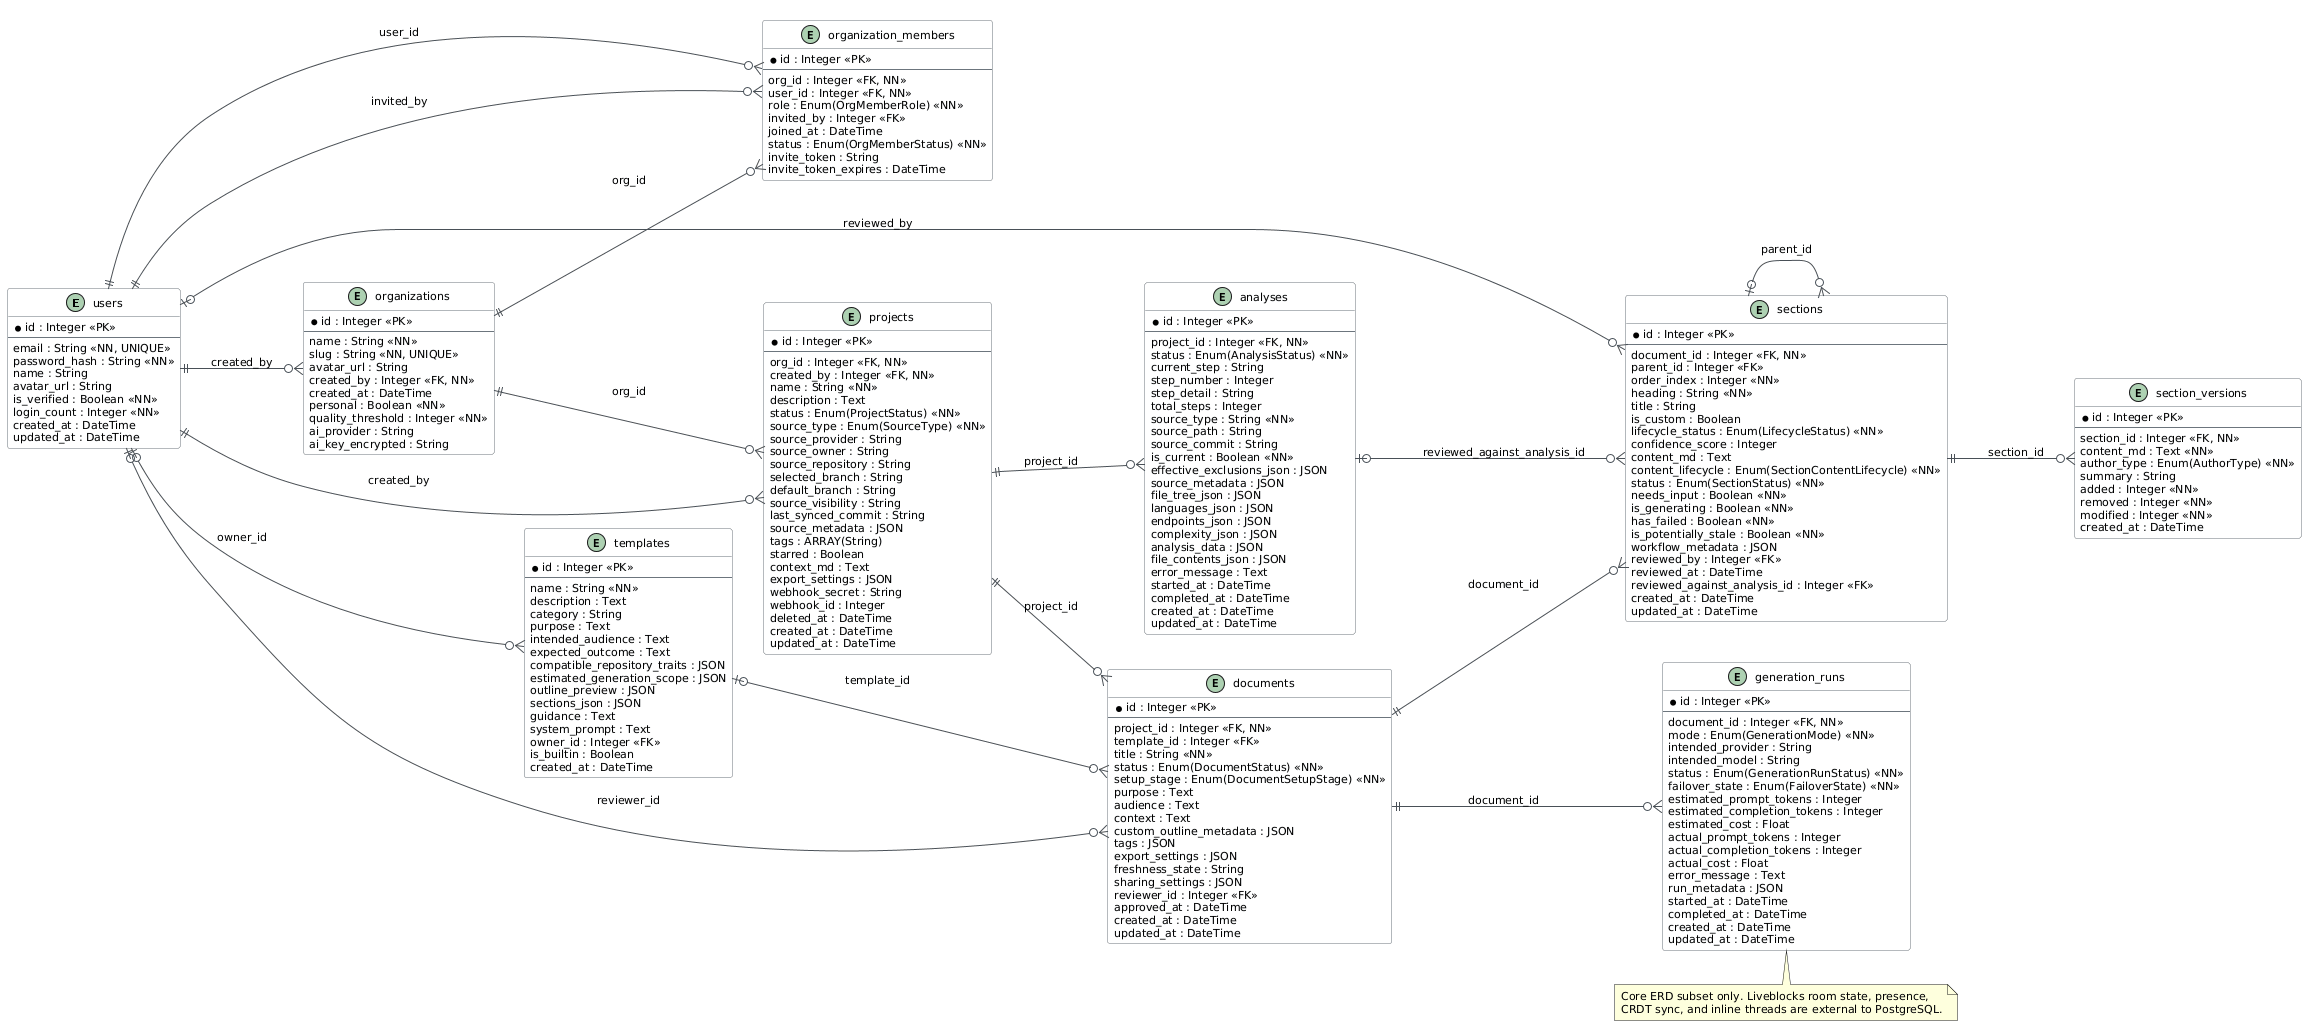

The diagram above was rendered by PlantUML. Its source (embedded in the PNG):
@startuml
skinparam backgroundColor white
skinparam classBackgroundColor #F8F9FA
skinparam classBorderColor #6C757D
skinparam arrowColor #495057
skinparam defaultFontName Arial
skinparam defaultFontSize 11
left to right direction

entity "users" as users {
  * id : Integer <<PK>>
  --
  email : String <<NN, UNIQUE>>
  password_hash : String <<NN>>
  name : String
  avatar_url : String
  is_verified : Boolean <<NN>>
  login_count : Integer <<NN>>
  created_at : DateTime
  updated_at : DateTime
}

entity "organizations" as organizations {
  * id : Integer <<PK>>
  --
  name : String <<NN>>
  slug : String <<NN, UNIQUE>>
  avatar_url : String
  created_by : Integer <<FK, NN>>
  created_at : DateTime
  personal : Boolean <<NN>>
  quality_threshold : Integer <<NN>>
  ai_provider : String
  ai_key_encrypted : String
}

entity "organization_members" as organization_members {
  * id : Integer <<PK>>
  --
  org_id : Integer <<FK, NN>>
  user_id : Integer <<FK, NN>>
  role : Enum(OrgMemberRole) <<NN>>
  invited_by : Integer <<FK>>
  joined_at : DateTime
  status : Enum(OrgMemberStatus) <<NN>>
  invite_token : String
  invite_token_expires : DateTime
}

entity "projects" as projects {
  * id : Integer <<PK>>
  --
  org_id : Integer <<FK, NN>>
  created_by : Integer <<FK, NN>>
  name : String <<NN>>
  description : Text
  status : Enum(ProjectStatus) <<NN>>
  source_type : Enum(SourceType) <<NN>>
  source_provider : String
  source_owner : String
  source_repository : String
  selected_branch : String
  default_branch : String
  source_visibility : String
  last_synced_commit : String
  source_metadata : JSON
  tags : ARRAY(String)
  starred : Boolean
  context_md : Text
  export_settings : JSON
  webhook_secret : String
  webhook_id : Integer
  deleted_at : DateTime
  created_at : DateTime
  updated_at : DateTime
}

entity "documents" as documents {
  * id : Integer <<PK>>
  --
  project_id : Integer <<FK, NN>>
  template_id : Integer <<FK>>
  title : String <<NN>>
  status : Enum(DocumentStatus) <<NN>>
  setup_stage : Enum(DocumentSetupStage) <<NN>>
  purpose : Text
  audience : Text
  context : Text
  custom_outline_metadata : JSON
  tags : JSON
  export_settings : JSON
  freshness_state : String
  sharing_settings : JSON
  reviewer_id : Integer <<FK>>
  approved_at : DateTime
  created_at : DateTime
  updated_at : DateTime
}

entity "sections" as sections {
  * id : Integer <<PK>>
  --
  document_id : Integer <<FK, NN>>
  parent_id : Integer <<FK>>
  order_index : Integer <<NN>>
  heading : String <<NN>>
  title : String
  is_custom : Boolean
  lifecycle_status : Enum(LifecycleStatus) <<NN>>
  confidence_score : Integer
  content_md : Text
  content_lifecycle : Enum(SectionContentLifecycle) <<NN>>
  status : Enum(SectionStatus) <<NN>>
  needs_input : Boolean <<NN>>
  is_generating : Boolean <<NN>>
  has_failed : Boolean <<NN>>
  is_potentially_stale : Boolean <<NN>>
  workflow_metadata : JSON
  reviewed_by : Integer <<FK>>
  reviewed_at : DateTime
  reviewed_against_analysis_id : Integer <<FK>>
  created_at : DateTime
  updated_at : DateTime
}

entity "section_versions" as section_versions {
  * id : Integer <<PK>>
  --
  section_id : Integer <<FK, NN>>
  content_md : Text <<NN>>
  author_type : Enum(AuthorType) <<NN>>
  summary : String
  added : Integer <<NN>>
  removed : Integer <<NN>>
  modified : Integer <<NN>>
  created_at : DateTime
}

entity "analyses" as analyses {
  * id : Integer <<PK>>
  --
  project_id : Integer <<FK, NN>>
  status : Enum(AnalysisStatus) <<NN>>
  current_step : String
  step_number : Integer
  step_detail : String
  total_steps : Integer
  source_type : String <<NN>>
  source_path : String
  source_commit : String
  is_current : Boolean <<NN>>
  effective_exclusions_json : JSON
  source_metadata : JSON
  file_tree_json : JSON
  languages_json : JSON
  endpoints_json : JSON
  complexity_json : JSON
  analysis_data : JSON
  file_contents_json : JSON
  error_message : Text
  started_at : DateTime
  completed_at : DateTime
  created_at : DateTime
  updated_at : DateTime
}

entity "templates" as templates {
  * id : Integer <<PK>>
  --
  name : String <<NN>>
  description : Text
  category : String
  purpose : Text
  intended_audience : Text
  expected_outcome : Text
  compatible_repository_traits : JSON
  estimated_generation_scope : JSON
  outline_preview : JSON
  sections_json : JSON
  guidance : Text
  system_prompt : Text
  owner_id : Integer <<FK>>
  is_builtin : Boolean
  created_at : DateTime
}

entity "generation_runs" as generation_runs {
  * id : Integer <<PK>>
  --
  document_id : Integer <<FK, NN>>
  mode : Enum(GenerationMode) <<NN>>
  intended_provider : String
  intended_model : String
  status : Enum(GenerationRunStatus) <<NN>>
  failover_state : Enum(FailoverState) <<NN>>
  estimated_prompt_tokens : Integer
  estimated_completion_tokens : Integer
  estimated_cost : Float
  actual_prompt_tokens : Integer
  actual_completion_tokens : Integer
  actual_cost : Float
  error_message : Text
  run_metadata : JSON
  started_at : DateTime
  completed_at : DateTime
  created_at : DateTime
  updated_at : DateTime
}

users ||--o{ organizations : created_by
users ||--o{ organization_members : user_id
users ||--o{ organization_members : invited_by
organizations ||--o{ organization_members : org_id
organizations ||--o{ projects : org_id
users ||--o{ projects : created_by
projects ||--o{ analyses : project_id
projects ||--o{ documents : project_id
templates |o--o{ documents : template_id
users |o--o{ documents : reviewer_id
documents ||--o{ sections : document_id
sections |o--o{ sections : parent_id
users |o--o{ sections : reviewed_by
analyses |o--o{ sections : reviewed_against_analysis_id
sections ||--o{ section_versions : section_id
users |o--o{ templates : owner_id
documents ||--o{ generation_runs : document_id

note bottom
Core ERD subset only. Liveblocks room state, presence,
CRDT sync, and inline threads are external to PostgreSQL.
end note
@enduml